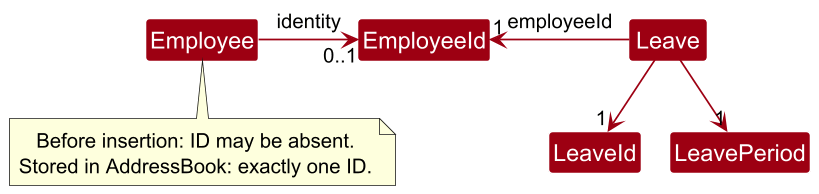

The diagram above was rendered by PlantUML. Its source (embedded in the PNG):
@startuml
!include style.puml
!pragma layout smetana
skinparam dpi 150
skinparam arrowThickness 1.1
skinparam arrowColor MODEL_COLOR
skinparam classBackgroundColor MODEL_COLOR
skinparam ArrowFontStyle plain
skinparam nodesep 35
skinparam ranksep 40

Class Employee
Class EmployeeId
Class Leave
Class LeaveId
Class LeavePeriod

Employee -right-> "0..1" EmployeeId : identity
Leave -left-> "1" EmployeeId : employeeId
Leave -down-> "1" LeaveId
Leave -down-> "1" LeavePeriod

note bottom of Employee
  Before insertion: ID may be absent.
  Stored in AddressBook: exactly one ID.
end note
@enduml